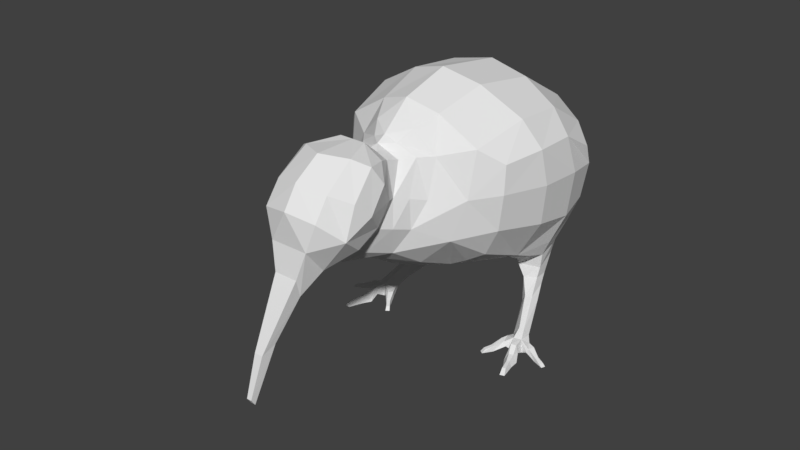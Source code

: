 # Source: kawaiikiwi.blend  (saved by Blender 2.80.39; exported with 4.5.12 LTS)
import bpy
from mathutils import Matrix  # noqa: F401  (used for matrix-valued properties, if any)

bpy.ops.wm.read_factory_settings(use_empty=True)
scene = bpy.context.scene
scene.name = 'Scene'

# ---- world
world_world = bpy.data.worlds.new('World'); scene.world = world_world
world_world.color = (0.05088, 0.05088, 0.05088)
world_world.use_sun_shadow = False
world_world.sun_shadow_jitter_overblur = 0.0

# ---- meshes
me_plane = bpy.data.meshes.new('Plane')
me_plane.from_pydata([(0.0, -1.3, 1.239), (0.0, 0.1763, 0.5403), (0.0, -1.698, 1.429), (0.0, 1.039, 1.872), (0.0, -1.607, 1.864), (0.0, -1.396, 2.001), (0.0, -1.052, 1.993), (0.0, -0.7942, 1.877), (0.0, -0.4739, 2.13), (0.0, -0.05687, 2.247), (0.0, 0.5633, 2.152), (0.0, 1.228, 1.545), (0.0, 1.25, 0.9936), (0.0, 1.362, 0.873), (0.0, 1.116, 0.8386), (0.0, 0.9684, 0.7091), (0.0, 0.721, 0.538), (0.0, -0.2711, 0.6803), (0.0, -0.8908, 1.01), (0.0, -1.188, 1.095), (0.0, -1.508, 1.186), (0.0, -2.106, 0.3845), (0.0, -2.028, 0.7419), (0.0, -1.74, 1.22), (0.0, -1.723, 1.692), (0.0, -1.68, 1.04), (0.0, -1.891, 0.7556), (0.0, -2.14, 0.4361), (0.5757, 0.6915, 0.668), (0.7953, 0.7375, 1.572), (0.7862, 0.4577, 1.737), (0.7197, -0.2433, 1.725), (0.1606, -0.607, 1.966), (0.798, 0.09052, 1.753), (0.7649, 0.8416, 1.386), (0.7017, 0.8544, 1.069), (0.0, 0.5489, 0.5), (0.1578, 0.9481, 0.7087), (0.2947, -1.335, 1.352), (0.2952, -1.134, 1.445), (0.3547, -1.522, 1.501), (0.3856, -1.3, 1.616), (0.3523, -1.13, 1.783), (0.2511, -1.039, 1.896), (0.1607, -0.7589, 1.783), (0.2871, -0.7691, 1.28), (0.1405, -1.524, 1.22), (0.1554, -1.698, 1.429), (0.09671, -1.74, 1.22), (0.04383, -1.908, 0.7893), (0.02008, -2.106, 0.3845), (0.02008, -2.14, 0.4361), (0.03493, -2.028, 0.7419), (0.0842, -1.697, 1.074), (0.2201, -0.886, 1.55), (0.2249, -1.67, 1.647), (0.1444, -1.097, 1.182), (0.1308, -1.254, 1.297), (0.2215, -1.548, 1.813), (0.2019, -1.295, 1.981), (0.1063, -1.052, 1.993), (0.1859, -0.8526, 1.09), (0.06288, -0.7748, 1.836), (0.4676, 0.8945, 0.6866), (0.3361, -0.5574, 1.789), (0.6452, 0.04572, 1.964), (0.1035, -0.7065, 1.878), (0.5591, 0.2072, 0.7576), (0.631, 0.4846, 1.927), (0.6185, 0.8754, 1.693), (0.5841, 1.046, 1.434), (0.5435, -0.2054, 0.9339), (0.5369, 1.016, 1.021), (0.2162, 0.3727, 0.5584), (0.0, -0.7165, 1.922), (0.3031, -0.003194, 2.16), (0.2277, 0.1869, 0.6028), (0.3381, 0.5291, 2.086), (0.3434, 0.9932, 1.809), (0.2791, 1.189, 1.524), (0.2046, 1.192, 1.002), (0.6768, -0.2435, 1.187), (0.09654, 1.326, 0.8766), (0.2459, -0.2352, 0.7591), (0.3852, 0.3531, 0.6226), (0.2594, 0.9299, 0.6512), (0.2518, -0.4238, 2.049), (0.05856, -0.8746, 1.858), (0.1596, -0.879, 1.819), (0.0, -0.8795, 1.868), (0.3409, -0.6517, 1.485), (0.2773, -0.9922, 1.589), (0.8256, 0.1429, 1.458), (0.7769, 0.1734, 1.115), (0.7703, 0.5437, 1.043), (0.2234, -1.045, 1.372), (0.3483, -1.423, 1.74), (0.3084, -1.209, 1.923), (0.3065, 0.8785, 0.5407), (0.4552, 0.8757, 0.5663), (0.3361, 0.7731, 0.4513), (0.4783, 0.7839, 0.4739), (0.571, 0.4976, 0.4331), (0.4618, 0.4688, 0.4188), (0.5414, 0.577, 0.2759), (0.4445, 0.5561, 0.2604), (0.2039, 0.543, 0.5308), (0.433, 0.508, 0.3427), (0.5841, 0.5509, 0.3651), (0.5404, 0.7347, 0.5626), (0.6974, 0.1508, 0.1686), (0.6562, 0.1443, 0.1668), (0.6912, 0.1743, 0.0634), (0.6345, 0.1467, 0.07101), (0.7222, 0.1856, 0.1048), (0.817, -0.2793, 0.0), (0.6635, 0.05835, 0.1159), (0.7795, -0.2907, 0.0), (0.7294, 0.07096, 0.1173), (0.6597, 0.03563, 0.01047), (0.7405, 0.06832, 0.002221), (0.7707, 0.121, 0.002221), (0.767, 0.1299, 0.07267), (0.6807, -0.03099, 0.04723), (0.7559, -0.012, 0.04652), (0.6953, -0.02453, 0.1123), (0.7384, -0.01187, 0.1092), (0.6007, 0.1527, 0.07961), (0.527, -0.04506, 0.04619), (0.5509, -0.06022, 0.04576), (0.7903, 0.05427, 0.03106), (0.8048, 0.06241, 0.06655), (0.8274, 0.1082, 0.02065), (0.8262, 0.105, 0.07104), (0.6896, -0.1023, 0.0), (0.787, -0.07275, 0.0), (0.7178, -0.08301, 0.06041), (0.7536, -0.0702, 0.06078), (0.7275, -0.1682, 0.0), (0.7921, -0.1486, 0.0), (0.747, -0.1546, 0.04286), (0.7703, -0.1463, 0.0434), (0.5541, -0.06176, 0.0), (0.5256, -0.04145, 0.0), (0.4895, -0.09625, 0.02825), (0.4734, -0.1175, 0.0), (0.6375, 0.4191, 0.2798), (0.5919, 0.434, 0.2104), (0.5174, 0.41, 0.1941), (0.6111, 0.3764, 0.3269), (0.5095, 0.3938, 0.2488), (0.5492, 0.3699, 0.3215), (0.7688, -0.2418, 0.03596), (0.7953, -0.2332, 0.03618), (0.5134, -0.1114, 0.02782), (0.5018, -0.1378, 0.0), (0.5628, 0.03847, 0.08235), (0.56, 0.04048, 0.03197), (0.6043, 0.01498, 0.07787), (0.6247, 0.01116, 0.04199), (0.5919, 0.08602, 0.01424), (0.5836, 0.09156, 0.08802), (0.9749, -0.007549, 0.0), (0.9506, 0.007933, 0.01651), (0.9872, 0.02516, 0.0), (0.962, 0.03385, 0.01693), (0.9015, 0.05928, 0.0), (0.8892, 0.02657, 0.0), (0.8909, 0.02959, 0.03445), (0.9024, 0.05551, 0.03487), (0.5517, -0.4616, 1.474), (0.0, -0.5968, 2.026), (0.5707, -0.393, 1.85), (0.4574, -0.5268, 1.143), (0.2229, -0.5748, 0.9108), (0.0, -0.6257, 0.8462), (0.8272, 0.5311, 1.432), (0.1791, 0.7019, 0.5502), (0.5761, 0.5266, 0.519), (0.3747, 0.512, 0.4972), (0.3911, 0.6394, 0.3361), (0.5107, 0.6672, 0.3504), (0.3564, 0.585, 0.4371), (0.565, 0.6163, 0.4305), (0.2474, -0.667, 1.793), (0.2731, -0.7706, 1.519), (0.2508, -0.9262, 1.332), (0.2774, 0.7007, 0.4994), (0.3876, 0.4816, 0.5522), (0.5879, 0.5285, 0.6396), (0.7232, -0.2609, 1.494), (0.5661, 0.3617, 0.6887), (0.3831, 0.2091, 0.6704), (0.3831, -0.2267, 0.8347), (0.655, 0.5157, 0.7832), (0.6346, 0.8141, 0.8791), (0.2111, 1.067, 0.8505), (0.5306, 0.9192, 0.8475), (0.2881, 0.5506, 0.5172), (0.0, 0.3898, 0.5077)], [], [(23, 22, 52, 48), (106, 36, 16, 177), (54, 44, 88, 91), (55, 47, 40), (65, 172, 31, 33), (185, 186, 45, 90), (68, 65, 33, 30), (69, 68, 30, 29), (70, 69, 29, 34), (41, 39, 91, 42), (72, 70, 34, 35), (81, 71, 67, 93), (197, 72, 35, 195), (187, 177, 37, 85), (73, 199, 36, 106), (42, 91, 88, 43), (46, 38, 40, 47), (59, 58, 96, 97), (60, 59, 97, 43), (86, 32, 64, 172), (62, 87, 88, 44), (46, 57, 38), (58, 55, 40, 96), (49, 52, 51, 50), (21, 26, 49, 50), (53, 48, 52, 49), (26, 25, 53, 49), (22, 27, 51, 52), (20, 46, 53, 25), (27, 21, 50, 51), (53, 46, 47, 48), (4, 24, 55, 58), (20, 0, 57, 46), (7, 89, 87, 62), (32, 171, 74, 66), (19, 18, 61, 56), (6, 5, 59, 60), (5, 4, 58, 59), (2, 23, 48, 47), (24, 2, 47, 55), (0, 19, 56, 57), (64, 32, 66, 184), (80, 79, 70, 72), (79, 78, 69, 70), (193, 192, 67, 71), (78, 77, 68, 69), (77, 75, 65, 68), (75, 86, 172, 65), (85, 63, 99, 98), (16, 15, 37, 177), (9, 8, 86, 75), (1, 199, 73, 76), (10, 9, 75, 77), (3, 10, 77, 78), (17, 1, 76, 83), (11, 3, 78, 79), (54, 185, 184, 44), (12, 11, 79, 80), (13, 12, 80, 82), (14, 13, 82, 196), (18, 175, 174, 61), (8, 171, 32, 86), (15, 14, 196, 37), (39, 95, 54, 91), (87, 89, 6, 60), (88, 87, 60, 43), (174, 175, 17, 83), (40, 38, 39, 41), (54, 95, 186, 185), (176, 30, 33, 92), (35, 34, 176, 94), (61, 174, 173, 45), (95, 39, 38, 57), (92, 93, 94, 176), (197, 196, 80, 72), (196, 82, 80), (100, 180, 182, 187), (96, 40, 41), (97, 96, 41, 42), (43, 97, 42), (100, 98, 99, 101), (186, 56, 61, 45), (178, 179, 103, 102), (63, 109, 101, 99), (180, 105, 107, 182), (180, 181, 104, 105), (148, 147, 112, 113), (183, 178, 102, 108), (181, 183, 108, 104), (147, 146, 114, 112), (114, 110, 118), (146, 149, 110, 114), (150, 148, 113, 127), (149, 151, 111, 110), (151, 150, 127, 111), (120, 118, 126, 124), (153, 152, 117, 115), (110, 111, 116, 118), (111, 127, 116), (120, 112, 121), (113, 112, 120, 119), (112, 114, 122, 121), (114, 118, 122), (122, 118, 131, 133), (124, 126, 137, 135), (119, 120, 124, 123), (118, 116, 125, 126), (116, 119, 123, 125), (167, 166, 164, 162), (118, 120, 130, 131), (120, 121, 132, 130), (121, 122, 133, 132), (134, 135, 139, 138), (123, 124, 135, 134), (126, 125, 136, 137), (125, 123, 134, 136), (141, 140, 152, 153), (137, 136, 140, 141), (136, 134, 138, 140), (135, 137, 141, 139), (156, 161, 160, 157), (158, 159, 142, 129), (103, 107, 150, 151), (102, 103, 151, 149), (107, 105, 148, 150), (108, 102, 149, 146), (104, 108, 146, 147), (105, 104, 147, 148), (140, 138, 117, 152), (139, 141, 153, 115), (138, 139, 115, 117), (129, 142, 155, 154), (128, 129, 154, 144), (154, 155, 145, 144), (142, 143, 145, 155), (143, 128, 144, 145), (156, 158, 129, 128), (159, 157, 143, 142), (157, 156, 128, 143), (163, 162, 164, 165), (168, 167, 162, 163), (169, 168, 163, 165), (166, 169, 165, 164), (132, 133, 169, 166), (133, 131, 168, 169), (131, 130, 167, 168), (130, 132, 166, 167), (157, 160, 119, 159), (159, 119, 116, 158), (158, 116, 161, 156), (161, 116, 127), (119, 160, 113), (160, 161, 127, 113), (188, 189, 191, 84), (100, 187, 85, 98), (81, 93, 92, 190), (63, 85, 196, 197), (64, 90, 170, 172), (173, 174, 83, 193), (195, 35, 94, 194), (34, 29, 30, 176), (84, 191, 67, 192), (101, 109, 183, 181), (170, 90, 45, 173), (56, 186, 95, 57), (109, 28, 178, 183), (100, 101, 181, 180), (187, 182, 179, 198), (103, 179, 182, 107), (184, 66, 62, 44), (184, 185, 90, 64), (66, 74, 7, 62), (189, 188, 179, 178), (198, 179, 188, 106), (83, 76, 192, 193), (190, 92, 33, 31), (31, 172, 170, 190), (170, 173, 81, 190), (173, 193, 71, 81), (106, 188, 84, 73), (67, 194, 94, 93), (67, 191, 189, 194), (73, 84, 192, 76), (189, 178, 28, 194), (37, 196, 85), (28, 197, 195, 194), (197, 28, 109, 63), (177, 187, 198, 106)])
_uv = me_plane.uv_layers.new(name='UVMap')
_uv.uv.foreach_set('vector', [0.0, 0.0, 0.0, 0.0, 0.0, 0.0, 0.0, 0.0, 0.0, 0.0, 0.0, 0.0, 0.0, 0.0, 0.0, 0.0, 0.3297, 0.6703, 0.0, 1.0, 0.0, 1.0, 0.1941, 0.8059, 0.0, 0.0, 0.0, 0.0, 0.0, 0.0, 0.0, 0.0, 0.0, 0.0, 0.0, 0.0, 0.0, 0.0, 0.3529, 0.6471, 0.3188, 0.112, 0.74, 0.26, 0.3859, 0.6141, 0.0, 0.0, 0.0, 0.0, 0.0, 0.0, 0.0, 0.0, 0.0, 0.0, 0.0, 0.0, 0.0, 0.0, 0.0, 0.0, 0.0, 0.0, 0.0, 0.0, 0.0, 0.0, 0.0, 0.0, 0.0, 1.0, 0.2825, 0.7175, 0.1941, 0.8059, 0.0, 1.0, 0.0, 0.0, 0.0, 0.0, 0.0, 0.0, 0.0, 0.0, 0.6828, 0.449, 1.0, 0.0, 1.0, 0.0, 0.7586, 0.458, 0.0, 0.0, 0.0, 0.0, 0.0, 0.0, 0.0, 0.0, 0.0, 0.0, 0.0, 0.0, 0.0, 0.0, 0.0, 0.0, 0.0, 0.0, 0.0, 0.0, 0.0, 0.0, 0.0, 0.0, 0.0, 1.0, 0.1941, 0.8059, 0.0, 1.0, 0.0, 1.0, 0.0, 0.0, 0.0, 0.0, 0.0, 1.0, 0.0, 1.0, 0.0, 0.0, 0.0, 0.0, 0.0, 0.0, 0.0, 0.0, 0.0, 0.0, 0.0, 0.0, 0.0, 0.0, 0.0, 0.0, 0.0, 0.0, 0.0, 0.0, 0.0, 0.0, 0.0, 0.0, 0.0, 0.0, 0.0, 0.0, 0.0, 0.0, 0.0, 0.0, 0.0, 0.0, 0.0, 0.0, 0.0, 0.0, 0.0, 0.0, 0.0, 0.0, 0.0, 0.0, 0.0, 0.0, 0.0, 0.0, 0.0, 0.0, 0.0, 0.0, 0.0, 0.0, 0.0, 0.0, 0.0, 0.0, 0.0, 0.0, 0.0, 0.0, 0.0, 0.0, 0.0, 0.0, 0.0, 0.0, 0.0, 0.0, 0.0, 0.0, 0.0, 0.0, 0.0, 0.0, 0.0, 0.0, 0.0, 0.0, 0.0, 0.0, 0.0, 0.0, 0.0, 0.0, 0.0, 0.0, 0.0, 0.0, 0.0, 0.0, 0.0, 0.0, 0.0, 0.0, 0.0, 0.0, 0.0, 0.0, 0.0, 0.0, 0.0, 0.0, 0.0, 0.0, 0.0, 0.0, 0.0, 0.0, 0.0, 0.0, 0.0, 0.0, 0.0, 0.0, 0.0, 0.0, 0.0, 0.0, 0.0, 0.0, 0.0, 0.0, 0.0, 0.0, 0.0, 0.0, 0.0, 0.0, 0.0, 0.0, 0.0, 0.0, 0.0, 0.0, 0.0, 0.0, 0.0, 0.0, 0.0, 0.0, 0.0, 0.0, 0.0, 0.0, 0.0, 0.0, 0.0, 0.0, 0.0, 0.0, 0.0, 0.0, 0.0, 0.0, 0.0, 0.0, 0.0, 0.0, 0.0, 0.0, 0.0, 0.0, 0.0, 0.0, 0.0, 0.0, 0.0, 0.0, 0.0, 0.0, 0.0, 0.0, 0.0, 0.0, 0.0, 0.0, 0.0, 0.0, 0.0, 0.0, 0.0, 0.0, 0.0, 0.0, 0.0, 0.0, 0.0, 0.0, 0.0, 0.0, 0.0, 0.0, 0.0, 0.0, 0.0, 0.0, 0.0, 0.0, 0.0, 0.0, 0.0, 0.0, 0.0, 0.0, 0.0, 0.0, 0.0, 0.0, 0.0, 0.0, 0.0, 0.0, 0.0, 0.0, 0.0, 0.0, 0.0, 0.0, 0.0, 0.0, 0.0, 0.0, 0.0, 0.0, 0.0, 0.0, 0.0, 0.0, 0.0, 0.0, 0.0, 0.0, 0.0, 0.0, 0.0, 0.0, 0.0, 0.0, 0.0, 0.0, 0.0, 0.0, 0.0, 0.0, 0.0, 0.0, 0.0, 0.0, 0.0, 0.0, 0.0, 0.0, 0.0, 0.0, 0.0, 0.0, 0.0, 0.0, 0.0, 0.0, 0.0, 0.0, 0.0, 0.0, 0.0, 0.0, 0.0, 0.0, 0.0, 0.0, 0.0, 0.0, 0.0, 0.0, 0.0, 0.0, 0.0, 0.0, 0.0, 0.0, 0.0, 0.0, 0.0, 0.0, 0.0, 0.0, 0.0, 0.0, 0.0, 0.0, 0.0, 0.0, 0.0, 0.0, 0.0, 0.0, 0.0, 0.0, 0.0, 0.0, 0.0, 0.0, 0.0, 0.0, 0.0, 0.0, 0.0, 0.0, 0.3297, 0.6703, 0.2955, 0.3936, 0.0, 0.8209, 0.0, 1.0, 0.0, 0.0, 0.0, 0.0, 0.0, 0.0, 0.0, 0.0, 0.0, 0.0, 0.0, 0.0, 0.0, 0.0, 0.0, 0.0, 0.0, 0.0, 0.0, 0.0, 0.0, 0.0, 0.0, 0.0, 0.0, 0.0, 0.0, 0.0, 0.0, 0.0, 0.0, 0.0, 0.0, 0.0, 0.0, 0.0, 0.0, 0.0, 0.0, 0.0, 0.0, 0.0, 0.0, 0.0, 0.0, 0.0, 0.0, 0.0, 0.2825, 0.7175, 0.6045, 0.3955, 0.3297, 0.6703, 0.1941, 0.8059, 0.0, 0.0, 0.0, 0.0, 0.0, 0.0, 0.0, 0.0, 0.0, 0.0, 0.0, 0.0, 0.0, 0.0, 0.0, 0.0, 0.0, 0.0, 0.0, 0.0, 0.0, 0.0, 0.0, 0.0, 0.0, 1.0, 0.0, 0.0, 0.2825, 0.7175, 0.0, 1.0, 0.3297, 0.6703, 0.0, 0.0, 0.3188, 0.112, 0.3529, 0.6471, 0.4425, 0.8846, 0.0, 1.0, 0.0, 1.0, 0.4301, 0.7763, 1.0, 1.0, 1.0, 1.0, 0.4425, 0.8846, 0.7955, 0.7925, 0.0, 0.0, 0.0, 0.0, 0.0, 0.0, 0.0, 0.0, 0.6045, 0.3955, 0.2825, 0.7175, 0.0, 0.0, 0.0, 0.0, 0.4301, 0.7763, 0.7586, 0.458, 0.7955, 0.7925, 0.4425, 0.8846, 0.0, 0.0, 0.0, 0.0, 0.0, 0.0, 0.0, 0.0, 0.0, 0.0, 0.0, 0.0, 0.0, 0.0, 0.0, 0.0, 0.0, 0.0, 0.0, 0.0, 0.0, 0.0, 0.0, 0.0, 0.0, 0.0, 0.0, 0.0, 0.0, 0.0, 0.0, 0.0, 0.0, 0.0, 0.0, 0.0, 0.0, 0.0, 0.0, 0.0, 0.0, 0.0, 0.0, 0.0, 0.0, 0.0, 0.0, 0.0, 0.0, 0.0, 0.0, 0.0, 0.0, 0.0, 0.0, 0.0, 0.0, 0.0, 0.0, 0.0, 0.0, 0.0, 0.0, 0.0, 0.0, 0.0, 0.0, 0.0, 0.0, 0.0, 0.0, 0.0, 0.0, 0.0, 0.0, 0.0, 0.0, 0.0, 0.0, 0.0, 0.0, 0.0, 0.0, 0.0, 0.0, 0.0, 0.0, 0.0, 0.0, 0.0, 0.0, 0.0, 0.0, 0.0, 0.0, 0.0, 0.0, 0.0, 0.0, 0.0, 0.0, 0.0, 0.0, 0.0, 0.0, 0.0, 0.0, 0.0, 0.0, 0.0, 0.0, 0.0, 0.0, 0.0, 0.0, 0.0, 0.0, 0.0, 0.0, 0.0, 0.0, 0.0, 0.0, 0.0, 0.0, 0.0, 0.0, 0.0, 0.0, 0.0, 0.0, 0.0, 0.0, 0.0, 0.0, 0.0, 0.0, 0.0, 0.0, 0.0, 0.0, 0.0, 0.0, 0.0, 0.0, 0.0, 0.0, 0.0, 0.0, 0.0, 0.0, 0.0, 0.0, 0.0, 0.0, 0.0, 0.0, 0.0, 0.0, 0.0, 0.0, 0.0, 0.0, 0.0, 0.0, 0.0, 0.0, 0.0, 0.0, 0.0, 0.0, 0.0, 0.0, 0.0, 0.0, 0.0, 0.0, 0.0, 0.0, 0.0, 0.0, 0.0, 0.0, 0.0, 0.0, 0.0, 0.0, 0.0, 0.0, 0.0, 0.0, 0.0, 0.0, 0.0, 0.0, 0.0, 0.0, 0.0, 0.0, 0.0, 0.0, 0.0, 0.0, 0.0, 0.0, 0.0, 0.0, 0.0, 0.0, 0.0, 0.0, 0.0, 0.0, 0.0, 0.0, 0.0, 0.0, 0.0, 0.0, 0.0, 0.0, 0.0, 0.0, 0.0, 0.0, 0.0, 0.0, 0.0, 0.0, 0.0, 0.0, 0.0, 0.0, 0.0, 0.0, 0.0, 0.0, 0.0, 0.0, 0.0, 0.0, 0.0, 0.0, 0.0, 0.0, 0.0, 0.0, 0.0, 0.0, 0.0, 0.0, 0.0, 0.0, 0.0, 0.0, 0.0, 0.0, 0.0, 0.0, 0.0, 0.0, 0.0, 0.0, 0.0, 0.0, 0.0, 0.0, 0.0, 0.0, 0.0, 0.0, 0.0, 0.0, 0.0, 0.0, 0.0, 0.0, 0.0, 0.0, 0.0, 0.0, 0.0, 0.0, 0.0, 0.0, 0.0, 0.0, 0.0, 0.0, 0.0, 0.0, 0.0, 0.0, 0.0, 0.0, 0.0, 0.0, 0.0, 0.0, 0.0, 0.0, 0.0, 0.0, 0.0, 0.0, 0.0, 0.0, 0.0, 0.0, 0.0, 0.0, 0.0, 0.0, 0.0, 0.0, 0.0, 0.0, 0.0, 0.0, 0.0, 0.0, 0.0, 0.0, 0.0, 0.0, 0.0, 0.0, 0.0, 0.0, 0.0, 0.0, 0.0, 0.0, 0.0, 0.0, 0.0, 0.0, 0.0, 0.0, 0.0, 0.0, 0.0, 0.0, 0.0, 0.0, 0.0, 0.0, 0.0, 0.0, 0.0, 0.0, 0.0, 0.0, 0.0, 0.0, 0.0, 0.0, 0.0, 0.0, 0.0, 0.0, 0.0, 0.0, 0.0, 0.0, 0.0, 0.0, 0.0, 0.0, 0.0, 0.0, 0.0, 0.0, 0.0, 0.0, 0.0, 0.0, 0.0, 0.0, 0.0, 0.0, 0.0, 0.0, 0.0, 0.0, 0.0, 0.0, 0.0, 0.0, 0.0, 0.0, 0.0, 0.0, 0.0, 0.0, 0.0, 0.0, 0.0, 0.0, 0.0, 0.0, 0.0, 0.0, 0.0, 0.0, 0.0, 0.0, 0.0, 0.0, 0.0, 0.0, 0.0, 0.0, 0.0, 0.0, 0.0, 0.0, 0.0, 0.0, 0.0, 0.0, 0.0, 0.0, 0.0, 0.0, 0.0, 0.0, 0.0, 0.0, 0.0, 0.0, 0.0, 0.0, 0.0, 0.0, 0.0, 0.0, 0.0, 0.0, 0.0, 0.0, 0.0, 0.0, 0.0, 0.0, 0.0, 0.0, 0.0, 0.0, 0.0, 0.0, 0.0, 0.0, 0.0, 0.0, 0.0, 0.0, 0.0, 0.0, 0.0, 0.0, 0.0, 0.0, 0.0, 0.0, 0.0, 0.0, 0.0, 0.0, 0.0, 0.0, 0.0, 0.0, 0.0, 0.0, 0.0, 0.0, 0.0, 0.0, 0.0, 0.0, 0.0, 0.0, 0.0, 0.0, 0.0, 0.0, 0.0, 0.0, 0.0, 0.0, 0.0, 0.0, 0.0, 0.0, 0.0, 0.0, 0.0, 0.0, 0.0, 0.0, 0.0, 0.0, 0.0, 0.0, 0.0, 0.0, 0.0, 0.0, 0.0, 0.0, 0.0, 0.0, 0.0, 0.0, 0.0, 0.0, 0.0, 0.0, 0.0, 0.0, 0.0, 0.0, 0.0, 0.0, 0.0, 0.0, 0.0, 0.0, 0.0, 0.0, 0.0, 0.0, 0.0, 0.0, 0.0, 0.0, 0.0, 0.0, 0.0, 0.0, 0.0, 0.0, 0.0, 0.0, 0.0, 0.0, 0.0, 0.0, 0.0, 0.0, 0.0, 0.0, 0.0, 0.0, 0.0, 0.0, 0.0, 0.0, 0.0, 0.0, 0.0, 0.0, 0.0, 0.0, 0.0, 0.0, 0.0, 0.0, 0.0, 0.0, 0.0, 0.0, 0.0, 0.0, 0.0, 0.0, 0.0, 0.0, 0.0, 0.0, 0.0, 0.0, 0.0, 0.0, 0.0, 0.0, 0.0, 0.0, 0.0, 0.0, 0.0, 0.0, 0.0, 0.0, 0.0, 0.0, 0.0, 0.0, 0.0, 0.0, 0.0, 0.0, 0.0, 0.0, 0.0, 0.0, 0.0, 0.0, 0.0, 0.0, 0.0, 0.0, 0.0, 0.0, 0.0, 0.0, 0.0, 0.0, 0.0, 0.0, 0.0, 0.0, 0.0, 0.0, 0.0, 0.0, 0.0, 0.0, 0.0, 0.6828, 0.449, 0.7586, 0.458, 0.4301, 0.7763, 0.303, 0.697, 0.0, 0.0, 0.0, 0.0, 0.0, 0.0, 0.0, 0.0, 0.0, 0.5975, 0.2468, 0.0, 0.4181, 0.0, 0.0, 0.0, 0.0, 0.0, 0.0, 0.0, 0.0, 0.0, 0.0, 0.0, 1.0, 1.0, 0.9275, 0.9264, 0.7955, 0.7925, 0.9764, 0.976, 1.0, 1.0, 1.0, 1.0, 0.0, 1.0, 0.4425, 0.8846, 0.0, 0.0, 0.0, 0.0, 0.0, 0.0, 0.0, 0.0, 0.0, 0.0, 0.0, 0.0, 0.0, 0.0, 0.0, 0.0, 0.4181, 0.0, 0.2468, 0.0, 1.0, 0.0, 0.4679, 0.0, 0.0, 0.0, 0.0, 0.0, 0.6045, 0.3955, 0.0, 0.0, 0.0, 0.0, 0.0, 0.0, 0.0, 0.0, 0.0, 0.0, 0.0, 0.0, 0.0, 0.0, 0.0, 0.0, 0.0, 0.0, 0.0, 0.0, 0.0, 0.0, 0.0, 0.0, 0.0, 0.0, 0.0, 0.0, 0.0, 0.0, 0.0, 0.0, 0.0, 0.0, 0.0, 0.0, 0.0, 0.0, 0.0, 0.0, 0.0, 0.0, 0.0, 0.8209, 0.2955, 0.3936, 0.2468, 0.0, 0.0, 0.5975, 0.0, 0.0, 0.0, 0.0, 0.0, 0.0, 0.0, 0.0, 0.0, 0.0, 0.0, 0.0, 0.0, 0.0, 0.0, 0.0, 0.0, 0.0, 0.0, 0.0, 0.0, 0.0, 0.0, 0.0, 0.0, 0.0, 0.0, 0.0, 0.0, 0.0, 0.0, 0.0, 0.303, 0.697, 0.4301, 0.7763, 0.0, 1.0, 0.0, 1.0, 0.0, 0.0, 0.0, 0.0, 0.4181, 0.0, 0.0, 0.0, 0.5649, 0.0, 0.4679, 0.0, 0.0, 0.0, 0.0, 0.0, 0.0, 0.0, 0.0, 0.0, 0.0, 0.0, 0.0, 0.0, 0.0, 0.0, 0.0, 0.0, 0.0, 0.0, 0.0, 0.0, 1.0, 0.0, 0.9764, 0.976, 0.7955, 0.7925, 0.7586, 0.458, 0.0, 0.0, 0.0, 0.0, 0.0, 0.0, 0.0, 0.0, 0.0, 0.0, 0.0, 0.0, 0.0, 0.0, 0.0, 0.0, 0.0, 0.0, 0.0, 0.0, 0.0, 0.0, 0.0, 0.0, 0.0, 0.0, 0.0, 0.0, 0.0, 0.0, 0.0, 0.0, 0.0, 0.0, 1.0, 1.0, 0.9764, 0.976, 0.0, 0.0, 0.0, 0.0, 0.0, 0.0, 0.0, 0.0, 0.0, 0.0, 0.0, 0.0, 0.0, 0.0, 0.0, 0.0])
me_plane.use_remesh_preserve_volume = False
me_plane.use_remesh_preserve_attributes = False
me_plane.use_mirror_vertex_groups = False
me_plane.update()
arm_armature = bpy.data.armatures.new('Armature')  # bones are not reproduced

# ---- objects
ob_kiwi = bpy.data.objects.new('Kiwi', me_plane)
ob_kiwirig = bpy.data.objects.new('KiwiRig', arm_armature)

# ---- transforms, parenting, visibility, modifiers, constraints
ob_kiwi.parent = ob_kiwirig
ob_kiwi.location = (0.0, 0.0, 0.0)
ob_kiwi.hide_select = True
ob_kiwi.lineart.crease_threshold = 0.0
_vg = ob_kiwi.vertex_groups.new(name='Body')
for _i, _w in zip([0, 1, 3, 6, 7, 8, 9, 10, 11, 12, 17, 18, 19, 28, 29, 30, 31, 32, 33, 34, 35, 36, 39, 43, 44, 45, 54, 56, 57, 60, 61, 62, 63, 64, 65, 66, 68, 69, 70, 71, 72, 73, 74, 75, 76, 77, 78, 79, 80, 81, 83, 86, 87, 88, 89, 90, 91, 92, 93, 94, 95, 170, 171, 172, 173, 174, 175, 176, 184, 185, 186, 190, 192, 193, 194, 195, 196, 197, 199], [0.05063, 0.1624, 0.898, 0.0152, 0.2992, 0.7875, 0.8976, 0.9319, 0.7823, 0.01791, 0.6345, 0.4866, 0.1916, 0.02177, 0.8093, 0.8527, 0.8693, 0.6912, 0.8613, 0.7399, 0.4908, 0.03136, 0.04537, 0.02017, 0.3045, 0.6691, 0.1166, 0.1936, 0.03158, 0.009872, 0.5104, 0.2876, 0.05211, 0.7445, 0.9015, 0.4996, 0.9026, 0.8666, 0.781, 0.654, 0.4452, 0.04091, 0.4963, 0.9119, 0.1131, 0.9306, 0.9006, 0.8023, 0.09823, 0.7758, 0.6588, 0.8284, 0.1168, 0.1012, 0.1269, 0.6736, 0.05835, 0.746, 0.3758, 0.2975, 0.117, 0.8253, 0.6903, 0.8552, 0.8111, 0.7607, 0.705, 0.7247, 0.5756, 0.3064, 0.256, 0.8418, 0.04012, 0.6618, 0.07137, 0.2265, 0.05028, 0.1987, 0.07223]): _vg.add([_i], _w, 'REPLACE')
_vg = ob_kiwi.vertex_groups.new(name='Neck')
for _i, _w in zip([0, 4, 5, 6, 7, 8, 9, 17, 18, 19, 31, 32, 33, 38, 39, 40, 41, 42, 43, 44, 45, 54, 56, 57, 58, 59, 60, 61, 62, 64, 65, 66, 71, 74, 75, 81, 83, 86, 87, 88, 89, 90, 91, 95, 96, 97, 170, 171, 172, 173, 174, 175, 184, 185, 186, 190, 193], [0.07904, 0.007077, 0.05273, 0.1822, 0.5617, 0.1649, 0.06478, 0.05012, 0.3549, 0.266, 0.05477, 0.2498, 0.0009586, 0.06159, 0.2023, 0.002604, 0.09443, 0.1889, 0.2463, 0.5908, 0.2428, 0.7544, 0.3719, 0.08356, 0.0144, 0.07421, 0.1811, 0.3862, 0.5916, 0.2056, 0.01642, 0.4142, 0.01106, 0.408, 0.04654, 0.02561, 0.02821, 0.1296, 0.6763, 0.7011, 0.6274, 0.2699, 0.625, 0.2959, 0.05236, 0.1153, 0.1049, 0.2477, 0.09205, 0.08747, 0.1156, 0.1483, 0.3569, 0.6208, 0.4951, 0.05058, 0.01896]): _vg.add([_i], _w, 'REPLACE')
_vg = ob_kiwi.vertex_groups.new(name='Booty')
for _i, _w in zip([3, 11, 12, 13, 14, 15, 16, 29, 34, 35, 36, 37, 63, 69, 70, 72, 78, 79, 80, 82, 85, 94, 98, 106, 177, 195, 196, 197, 199], [0.07248, 0.1922, 0.9583, 1.0, 0.9508, 0.6292, 0.1804, 0.02703, 0.05507, 0.09919, 0.08523, 0.4662, 0.06562, 0.04059, 0.09569, 0.2352, 0.0571, 0.1544, 0.8463, 0.9754, 0.2047, 0.009723, 0.06295, 0.0211, 0.1025, 0.08252, 0.73, 0.1455, 0.04196]): _vg.add([_i], _w, 'REPLACE')
_vg = ob_kiwi.vertex_groups.new(name='Shin.L')
for _i, _w in zip([1, 14, 15, 16, 17, 28, 29, 30, 31, 33, 34, 35, 36, 37, 63, 65, 67, 68, 69, 70, 71, 72, 73, 76, 77, 78, 79, 80, 81, 83, 84, 85, 92, 93, 94, 98, 99, 100, 101, 102, 103, 106, 107, 108, 109, 170, 172, 173, 174, 175, 176, 177, 178, 179, 180, 182, 183, 187, 188, 189, 190, 191, 192, 193, 194, 195, 196, 197, 198, 199], [0.5614, 0.004606, 0.2163, 0.5126, 0.241, 0.8586, 0.1345, 0.112, 0.06163, 0.09915, 0.1844, 0.3663, 0.5796, 0.3029, 0.5324, 0.05111, 0.9742, 0.0614, 0.07482, 0.1048, 0.2982, 0.2586, 0.8178, 0.7848, 0.01122, 0.01691, 0.02041, 0.02846, 0.1709, 0.261, 0.9595, 0.4327, 0.2194, 0.5949, 0.6468, 0.3777, 0.4233, 0.1305, 0.08837, 0.1464, 0.1362, 0.769, 0.007623, 0.01867, 0.7604, 0.05094, 0.01804, 0.07508, 0.08248, 0.08211, 0.2329, 0.6448, 0.6421, 0.7075, 0.01674, 0.2603, 0.1265, 0.6526, 0.9041, 0.9111, 0.09371, 0.9566, 0.932, 0.276, 0.8853, 0.6087, 0.1409, 0.5046, 0.7936, 0.5995]): _vg.add([_i], _w, 'REPLACE')
_vg = ob_kiwi.vertex_groups.new(name='Heel.L')
for _i, _w in zip([1, 15, 16, 28, 35, 36, 37, 63, 72, 73, 85, 98, 99, 100, 101, 102, 103, 104, 105, 106, 107, 108, 109, 110, 111, 112, 113, 114, 116, 118, 121, 122, 127, 146, 147, 148, 149, 150, 151, 158, 160, 161, 177, 178, 179, 180, 181, 182, 183, 187, 188, 189, 191, 194, 195, 196, 197, 198, 199], [0.00353, 0.1122, 0.1378, 0.08951, 0.03211, 0.09673, 0.1909, 0.3484, 0.05935, 0.04435, 0.3385, 0.5505, 0.5458, 0.866, 0.9113, 0.8517, 0.8617, 0.9958, 0.9929, 0.1159, 0.9707, 0.965, 0.2306, 0.8625, 0.8703, 0.7903, 0.6621, 0.8479, 0.114, 0.09597, 0.02138, 0.07928, 0.8165, 0.9929, 0.9981, 0.9968, 0.9868, 0.9991, 0.9881, 0.01358, 0.05845, 0.1623, 0.1894, 0.3515, 0.2816, 0.9657, 0.9855, 0.7323, 0.8721, 0.3113, 0.08522, 0.07105, 0.002814, 0.01077, 0.08053, 0.07462, 0.1494, 0.1576, 0.06045]): _vg.add([_i], _w, 'REPLACE')
_vg = ob_kiwi.vertex_groups.new(name='FootOuter.L')
for _i, _w in zip([110, 111, 112, 113, 114, 116, 118, 119, 120, 121, 122, 124, 126, 130, 132, 133], [0.06456, 0.01649, 0.1025, 0.03471, 0.09727, 0.09743, 0.5599, 0.0583, 0.8246, 0.8137, 0.8052, 0.06354, 0.005468, 0.09592, 0.09047, 0.04768]): _vg.add([_i], _w, 'REPLACE')
_vg = ob_kiwi.vertex_groups.new(name='ToeOuter.L')
for _i, _w in zip([118, 120, 121, 122, 130, 131, 132, 133, 162, 163, 164, 165, 166, 167, 168, 169], [0.09147, 0.06623, 0.1294, 0.09507, 0.8895, 0.975, 0.9031, 0.945, 1.0, 0.9999, 1.0, 0.9998, 0.9973, 0.9976, 0.9995, 0.999]): _vg.add([_i], _w, 'REPLACE')
_vg = ob_kiwi.vertex_groups.new(name='FootInner.L')
for _i, _w in zip([111, 112, 113, 114, 116, 119, 127, 128, 129, 142, 143, 144, 145, 154, 155, 156, 157, 158, 159, 160, 161], [0.01771, 0.07386, 0.2407, 0.002129, 0.1117, 0.1156, 0.1248, 0.2816, 0.2878, 0.3246, 0.3243, 0.2125, 0.1281, 0.209, 0.168, 0.1255, 0.6448, 0.4198, 0.7067, 0.8158, 0.6058]): _vg.add([_i], _w, 'REPLACE')
_vg = ob_kiwi.vertex_groups.new(name='ToeInner.L')
for _i, _w in zip([116, 128, 129, 142, 143, 144, 145, 154, 155, 156, 157, 158, 159, 160, 161], [0.0426, 0.6577, 0.6393, 0.605, 0.6128, 0.7346, 0.8329, 0.7301, 0.7703, 0.8376, 0.3006, 0.375, 0.117, 0.02986, 0.1446]): _vg.add([_i], _w, 'REPLACE')
_vg = ob_kiwi.vertex_groups.new(name='FootCenter.L')
for _i, _w in zip([110, 111, 113, 116, 118, 119, 120, 123, 124, 125, 126, 128, 129, 134, 135, 136, 137, 142, 143, 144, 154, 157, 158, 159, 160, 161], [0.009879, 0.04265, 0.02588, 0.586, 0.1179, 0.7836, 0.07936, 0.8774, 0.7308, 0.8784, 0.1475, 0.02508, 0.04454, 0.1009, 0.09506, 0.09144, 0.06461, 0.03993, 0.02631, 0.002033, 0.007558, 0.01207, 0.1457, 0.1463, 0.07514, 0.06886]): _vg.add([_i], _w, 'REPLACE')
_vg = ob_kiwi.vertex_groups.new(name='Shin.R')
for _i, _w in zip([1, 15, 16, 17, 36, 73, 76, 106, 177, 199], [0.216, 0.006244, 0.1448, 0.04601, 0.1941, 0.06779, 0.06805, 0.05764, 0.05032, 0.2151]): _vg.add([_i], _w, 'REPLACE')
_vg = ob_kiwi.vertex_groups.new(name='Heel.R')
_vg = ob_kiwi.vertex_groups.new(name='FootOuter.R')
_vg = ob_kiwi.vertex_groups.new(name='ToeOuter.R')
_vg = ob_kiwi.vertex_groups.new(name='FootInner.R')
_vg = ob_kiwi.vertex_groups.new(name='ToeInner.R')
_vg = ob_kiwi.vertex_groups.new(name='FootCenter.R')
_vg = ob_kiwi.vertex_groups.new(name='Head')
for _i, _w in zip([0, 2, 4, 5, 6, 7, 8, 18, 19, 20, 21, 22, 23, 24, 25, 26, 27, 32, 38, 39, 40, 41, 42, 43, 44, 45, 46, 47, 48, 49, 50, 51, 52, 53, 54, 55, 56, 57, 58, 59, 60, 61, 62, 64, 66, 74, 87, 88, 89, 90, 91, 95, 96, 97, 171, 174, 175, 184, 185, 186], [0.8679, 0.9918, 0.9667, 0.9387, 0.7847, 0.1348, 0.01496, 0.1327, 0.5329, 0.9996, 1.0, 1.0, 0.998, 0.9794, 0.9994, 1.0, 1.0, 0.04472, 0.9205, 0.7486, 0.9681, 0.8886, 0.7884, 0.718, 0.09943, 0.07079, 0.9904, 0.99, 0.9975, 1.0, 1.0, 1.0, 1.0, 0.9993, 0.1261, 0.9785, 0.4269, 0.874, 0.9625, 0.9145, 0.7884, 0.08508, 0.1167, 0.01458, 0.07924, 0.08855, 0.2051, 0.196, 0.2438, 0.02701, 0.3152, 0.5835, 0.9388, 0.8688, 0.05034, 0.011, 0.04825, 0.05693, 0.06511, 0.2416]): _vg.add([_i], _w, 'REPLACE')
_vg = ob_kiwi.vertex_groups.new(name='ToeCenter.L')
for _i, _w in zip([115, 116, 117, 118, 123, 124, 125, 126, 134, 135, 136, 137, 138, 139, 140, 141, 152, 153, 155], [1.0, 0.007845, 0.9999, 0.1065, 0.09863, 0.1957, 0.1026, 0.8122, 0.8952, 0.8958, 0.9057, 0.9291, 0.9917, 0.992, 0.9986, 0.9984, 0.9998, 0.9997, 0.01657]): _vg.add([_i], _w, 'REPLACE')
_vg = ob_kiwi.vertex_groups.new(name='ToeCenter.R')
_m = ob_kiwi.modifiers.new('Mirror', 'MIRROR')
_m.use_clip = True
_m = ob_kiwi.modifiers.new('Armature', 'ARMATURE')
_m.object = ob_kiwirig
ob_kiwirig.location = (0.0, 0.0, 0.0)
ob_kiwirig.show_in_front = True
ob_kiwirig.lineart.crease_threshold = 0.0

# ---- collection membership
scene.collection.objects.link(ob_kiwi)
scene.collection.objects.link(ob_kiwirig)

# ---- scene / render settings (as saved in the file)
scene.frame_start = 1; scene.frame_end = 11; scene.frame_set(4)
scene.render.engine = 'BLENDER_EEVEE_NEXT'
scene.render.resolution_percentage = 50
scene.render.dither_intensity = 0.0
scene.cycles.use_denoising = False
scene.cycles.samples = 128
scene.cycles.sampling_pattern = 'TABULATED_SOBOL'
scene.cycles.use_adaptive_sampling = False
scene.cycles.use_light_tree = False
scene.view_settings.view_transform = 'Standard'
bpy.context.view_layer.update()

# ---- added for rendering (the .blend has no active camera and no usable light): camera, sun
cam_auto = bpy.data.cameras.new('AutoCamera')
cam_auto.lens = 50.0
cam_auto.sensor_width = 36.0
cam_auto.clip_end = 1000.0
ob_auto_camera = bpy.data.objects.new('AutoCamera', cam_auto)
scene.collection.objects.link(ob_auto_camera)
ob_auto_camera.location = (4.71575, -6.20644, 4.90891)
ob_auto_camera.rotation_euler = (1.09748, -7.21219e-08, 0.694738)
scene.camera = ob_auto_camera
light_auto_sun = bpy.data.lights.new('AutoSun', 'SUN')
light_auto_sun.energy = 3.0
light_auto_sun.angle = 0.0523599
ob_auto_sun = bpy.data.objects.new('AutoSun', light_auto_sun)
scene.collection.objects.link(ob_auto_sun)
ob_auto_sun.rotation_euler = (0.872665, 0.174533, 0.523599)
bpy.context.view_layer.update()

